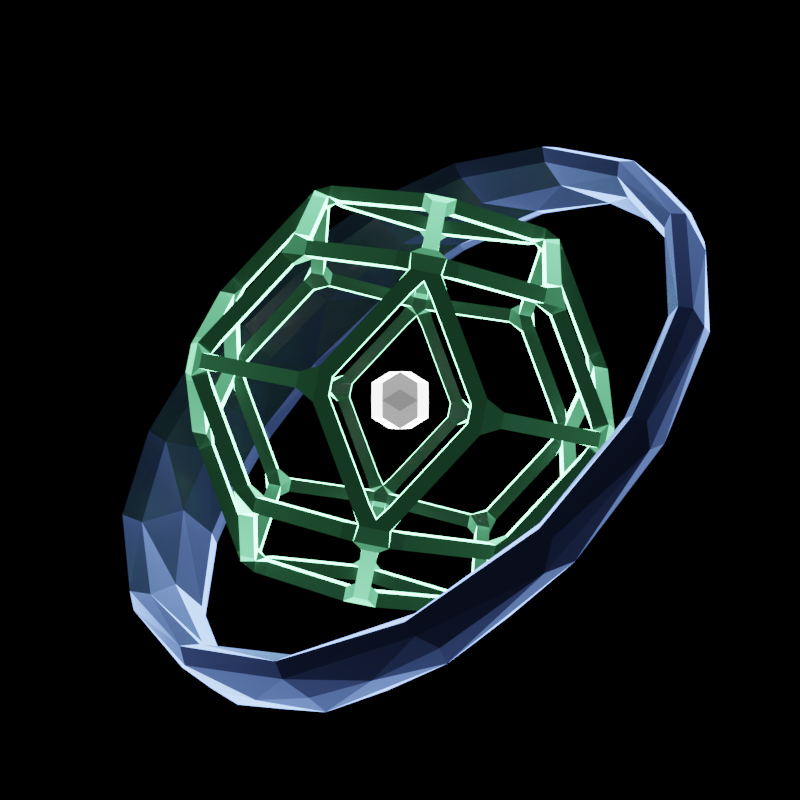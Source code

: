 # Source: Game_Icon.blend  (saved by Blender 2.82.7; exported with 4.5.12 LTS)
import bpy
from mathutils import Matrix  # noqa: F401  (used for matrix-valued properties, if any)

bpy.ops.wm.read_factory_settings(use_empty=True)
scene = bpy.context.scene
scene.name = 'Scene'

# ---- collections
col_collection = bpy.data.collections.new('Collection'); scene.collection.children.link(col_collection)

# ---- materials (node trees are filled in below, after node groups)
mat_lining = bpy.data.materials.new('Lining')
mat_lining.alpha_threshold = 0.0
mat_lining.use_transparent_shadow = False
mat_lining.line_color = (0.0, 0.0, 0.0, 1.0)
mat_core = bpy.data.materials.new('Core')
mat_core.alpha_threshold = 0.0
mat_core.use_transparent_shadow = False
mat_core.line_color = (0.0, 0.0, 0.0, 1.0)
mat_ring_green = bpy.data.materials.new('Ring Green')
mat_ring_green.alpha_threshold = 0.0
mat_ring_green.use_transparent_shadow = False
mat_ring_green.line_color = (0.0, 0.0, 0.0, 1.0)

# ---- material node trees
mat_lining.use_nodes = True; mat_lining.node_tree.nodes.clear()
_N = mat_lining.node_tree.nodes; _L = mat_lining.node_tree.links
n0 = _N.new('ShaderNodeOutputMaterial'); n0.name = 'Material Output'; n0.location = (300, 300)
n1 = _N.new('ShaderNodeMixShader'); n1.name = 'Mix Shader'; n1.location = (16, 267)
n2 = _N.new('ShaderNodeLayerWeight'); n2.name = 'Layer Weight'; n2.location = (-633, 398)
n2.inputs[0].default_value = 0.2
n3 = _N.new('ShaderNodeBsdfPrincipled'); n3.name = 'Principled BSDF'; n3.location = (-514, 186)
n3.distribution = 'GGX'
n3.subsurface_method = 'BURLEY'
n3.inputs[0].default_value = (0.0, 0.0, 0.0, 1.0)
n3.inputs[3].default_value = 1.45
n3.inputs[27].default_value = (0.0, 0.0, 0.0, 1.0)
n3.inputs[28].default_value = 1.0
n4 = _N.new('ShaderNodeEmission'); n4.name = 'Emission'; n4.location = (-159, 124)
n4.inputs[0].default_value = (0.2148, 1.0, 0.4363, 1.0)
n4.inputs[1].default_value = 15.0
n5 = _N.new('ShaderNodeValToRGB'); n5.name = 'ColorRamp'; n5.location = (-304, 429)
n5.color_ramp.interpolation = 'B_SPLINE'
while len(n5.color_ramp.elements) > 1: n5.color_ramp.elements.remove(n5.color_ramp.elements[-1])
n5.color_ramp.elements[0].position = 0.4; n5.color_ramp.elements[0].color = (0.00128, 0.002662, 0.00128, 1.0)
_e = n5.color_ramp.elements.new(0.45); _e.color = (1.0, 1.0, 1.0, 1.0)
_L.new(n3.outputs[0], n1.inputs[1])
_L.new(n4.outputs[0], n1.inputs[2])
_L.new(n5.outputs[0], n1.inputs[0])
_L.new(n2.outputs[1], n5.inputs[0])
_L.new(n1.outputs[0], n0.inputs[0])
n0.is_active_output = True
mat_core.use_nodes = True; mat_core.node_tree.nodes.clear()
_N = mat_core.node_tree.nodes; _L = mat_core.node_tree.links
n0 = _N.new('ShaderNodeOutputMaterial'); n0.name = 'Material Output'; n0.location = (300, 300)
n1 = _N.new('ShaderNodeMixShader'); n1.name = 'Mix Shader'; n1.location = (16, 267)
n2 = _N.new('ShaderNodeLayerWeight'); n2.name = 'Layer Weight'; n2.location = (-633, 398)
n2.inputs[0].default_value = 0.2
n3 = _N.new('ShaderNodeBsdfPrincipled'); n3.name = 'Principled BSDF'; n3.location = (-514, 186)
n3.distribution = 'GGX'
n3.subsurface_method = 'BURLEY'
n3.inputs[0].default_value = (0.0, 0.0, 0.0, 1.0)
n3.inputs[3].default_value = 1.45
n3.inputs[27].default_value = (0.0, 0.0, 0.0, 1.0)
n3.inputs[28].default_value = 1.0
n4 = _N.new('ShaderNodeEmission'); n4.name = 'Emission'; n4.location = (-159, 124)
n4.inputs[0].default_value = (0.8, 0.8, 0.8, 1.0)
n4.inputs[1].default_value = 144.0
n5 = _N.new('ShaderNodeValToRGB'); n5.name = 'ColorRamp'; n5.location = (-304, 429)
n5.color_ramp.interpolation = 'B_SPLINE'
while len(n5.color_ramp.elements) > 1: n5.color_ramp.elements.remove(n5.color_ramp.elements[-1])
n5.color_ramp.elements[0].position = 0.4; n5.color_ramp.elements[0].color = (0.00128, 0.002662, 0.00128, 1.0)
_e = n5.color_ramp.elements.new(0.45); _e.color = (1.0, 1.0, 1.0, 1.0)
_L.new(n3.outputs[0], n1.inputs[1])
_L.new(n4.outputs[0], n1.inputs[2])
_L.new(n5.outputs[0], n1.inputs[0])
_L.new(n2.outputs[1], n5.inputs[0])
_L.new(n1.outputs[0], n0.inputs[0])
n0.is_active_output = True
mat_ring_green.use_nodes = True; mat_ring_green.node_tree.nodes.clear()
_N = mat_ring_green.node_tree.nodes; _L = mat_ring_green.node_tree.links
n0 = _N.new('ShaderNodeOutputMaterial'); n0.name = 'Material Output'; n0.location = (300, 300)
n1 = _N.new('ShaderNodeMixShader'); n1.name = 'Mix Shader'; n1.location = (16, 267)
n2 = _N.new('ShaderNodeLayerWeight'); n2.name = 'Layer Weight'; n2.location = (-633, 398)
n2.inputs[0].default_value = 0.2
n3 = _N.new('ShaderNodeBsdfPrincipled'); n3.name = 'Principled BSDF'; n3.location = (-514, 186)
n3.distribution = 'GGX'
n3.subsurface_method = 'BURLEY'
n3.inputs[0].default_value = (0.0, 0.0, 0.0, 1.0)
n3.inputs[3].default_value = 1.45
n3.inputs[27].default_value = (0.0, 0.0, 0.0, 1.0)
n3.inputs[28].default_value = 1.0
n4 = _N.new('ShaderNodeEmission'); n4.name = 'Emission'; n4.location = (-159, 124)
n4.inputs[0].default_value = (0.2085, 0.3565, 1.0, 1.0)
n4.inputs[1].default_value = 5.1
n5 = _N.new('ShaderNodeValToRGB'); n5.name = 'ColorRamp'; n5.location = (-304, 429)
n5.color_ramp.interpolation = 'B_SPLINE'
while len(n5.color_ramp.elements) > 1: n5.color_ramp.elements.remove(n5.color_ramp.elements[-1])
n5.color_ramp.elements[0].position = 0.4; n5.color_ramp.elements[0].color = (0.00128, 0.002662, 0.00128, 1.0)
_e = n5.color_ramp.elements.new(0.45); _e.color = (1.0, 1.0, 1.0, 1.0)
_L.new(n3.outputs[0], n1.inputs[1])
_L.new(n4.outputs[0], n1.inputs[2])
_L.new(n5.outputs[0], n1.inputs[0])
_L.new(n2.outputs[1], n5.inputs[0])
_L.new(n1.outputs[0], n0.inputs[0])
n0.is_active_output = True

# ---- world
world_world = bpy.data.worlds.new('World'); scene.world = world_world
world_world.use_nodes = True; world_world.node_tree.nodes.clear()
_N = world_world.node_tree.nodes; _L = world_world.node_tree.links
n0 = _N.new('ShaderNodeOutputWorld'); n0.name = 'World Output'; n0.location = (300, 300)
n1 = _N.new('ShaderNodeBackground'); n1.name = 'Background'; n1.location = (10, 300)
n1.inputs[0].default_value = (0.0, 0.0, 0.0, 1.0)
_L.new(n1.outputs[0], n0.inputs[0])
n0.is_active_output = True
world_world.color = (0.05088, 0.05088, 0.05088)
world_world.use_sun_shadow = False
world_world.sun_shadow_jitter_overblur = 0.0

# ---- cameras
cam_camera = bpy.data.cameras.new('Camera')
cam_camera.clip_end = 100.0
cam_camera.ortho_scale = 7.314

# ---- meshes
me_solid = bpy.data.meshes.new('Solid')
me_solid.from_pydata([(4.178, 4.178, 4.178), (4.178, 4.178, -4.178), (4.178, -4.178, 4.178), (4.178, -4.178, -4.178), (-4.178, 4.178, 4.178), (-4.178, 4.178, -4.178), (-4.178, -4.178, 4.178), (-4.178, -4.178, -4.178), (2.582, 6.76, 0.0), (-2.582, 6.76, 0.0), (2.582, -6.76, 0.0), (-2.582, -6.76, 0.0), (6.76, 0.0, 2.582), (6.76, 0.0, -2.582), (-6.76, 0.0, 2.582), (-6.76, 0.0, -2.582), (0.0, 2.582, 6.76), (0.0, -2.582, 6.76), (0.0, 2.582, -6.76), (0.0, -2.582, -6.76), (0.0, 6.76, 4.178), (6.76, 4.178, 0.0), (4.178, 0.0, 6.76), (0.0, 6.76, -4.178), (6.76, -4.178, 0.0), (-4.178, 0.0, 6.76), (-6.76, 4.178, -5.603e-07), (0.0, -6.76, 4.178), (4.178, 0.0, -6.76), (-4.178, 0.0, -6.76), (-6.76, -4.178, 0.0), (0.0, -6.76, -4.178)], [], [(0, 20, 16, 22), (0, 22, 12, 21), (0, 21, 8, 20), (1, 21, 13, 28), (1, 28, 18, 23), (1, 23, 8, 21), (2, 22, 17, 27), (2, 27, 10, 24), (2, 24, 12, 22), (3, 24, 10, 31), (3, 31, 19, 28), (3, 28, 13, 24), (4, 20, 9, 26), (4, 26, 14, 25), (4, 25, 16, 20), (5, 23, 18, 29), (5, 29, 15, 26), (5, 26, 9, 23), (6, 25, 14, 30), (6, 30, 11, 27), (6, 27, 17, 25), (7, 29, 19, 31), (7, 31, 11, 30), (7, 30, 15, 29), (8, 23, 9, 20), (10, 27, 11, 31), (12, 24, 13, 21), (14, 26, 15, 30), (16, 25, 17, 22), (18, 28, 19, 29)])
me_solid.materials.append(mat_lining)
me_solid.use_remesh_fix_poles = True
me_solid.use_remesh_preserve_attributes = False
me_solid.use_mirror_vertex_groups = False
me_solid.update()
me_solid_001 = bpy.data.meshes.new('Solid.001')
me_solid_001.from_pydata([(0.6267, 0.6267, 0.6267), (0.6267, 0.6267, -0.6267), (0.6267, -0.6267, 0.6267), (0.6267, -0.6267, -0.6267), (-0.6267, 0.6267, 0.6267), (-0.6267, 0.6267, -0.6267), (-0.6267, -0.6267, 0.6267), (-0.6267, -0.6267, -0.6267), (0.3873, 1.014, 0.0), (-0.3873, 1.014, 0.0), (0.3873, -1.014, 0.0), (-0.3873, -1.014, 0.0), (1.014, 0.0, 0.3873), (1.014, 0.0, -0.3873), (-1.014, 0.0, 0.3873), (-1.014, 0.0, -0.3873), (0.0, 0.3873, 1.014), (0.0, -0.3873, 1.014), (0.0, 0.3873, -1.014), (0.0, -0.3873, -1.014), (0.0, 1.014, 0.6267), (1.014, 0.6267, 0.0), (0.6267, 0.0, 1.014), (0.0, 1.014, -0.6267), (1.014, -0.6267, 0.0), (-0.6267, 0.0, 1.014), (-1.014, 0.6267, -8.404e-08), (0.0, -1.014, 0.6267), (0.6267, 0.0, -1.014), (-0.6267, 0.0, -1.014), (-1.014, -0.6267, 0.0), (0.0, -1.014, -0.6267)], [], [(0, 20, 16, 22), (0, 22, 12, 21), (0, 21, 8, 20), (1, 21, 13, 28), (1, 28, 18, 23), (1, 23, 8, 21), (2, 22, 17, 27), (2, 27, 10, 24), (2, 24, 12, 22), (3, 24, 10, 31), (3, 31, 19, 28), (3, 28, 13, 24), (4, 20, 9, 26), (4, 26, 14, 25), (4, 25, 16, 20), (5, 23, 18, 29), (5, 29, 15, 26), (5, 26, 9, 23), (6, 25, 14, 30), (6, 30, 11, 27), (6, 27, 17, 25), (7, 29, 19, 31), (7, 31, 11, 30), (7, 30, 15, 29), (8, 23, 9, 20), (10, 27, 11, 31), (12, 24, 13, 21), (14, 26, 15, 30), (16, 25, 17, 22), (18, 28, 19, 29)])
me_solid_001.materials.append(mat_core)
me_solid_001.use_remesh_fix_poles = True
me_solid_001.use_remesh_preserve_attributes = False
me_solid_001.use_mirror_vertex_groups = False
me_solid_001.update()
me_cylinder_003 = bpy.data.meshes.new('Cylinder.003')
me_cylinder_003.from_pydata([(-0.9239, 0.06927, 0.3827), (-0.8315, 0.07735, 0.5556), (-0.9808, 0.06429, 0.1951), (0.5556, 0.1987, -0.8315), (0.3827, 0.1836, -0.9239), (0.1951, 0.1672, -0.9808), (-0.3827, 0.1166, -0.9239), (-1.0, 0.06261, 9.683e-07), (-0.5556, 0.1015, -0.8315), (0.7071, 0.212, -0.7071), (-3.258e-07, 0.1501, -1.0), (-0.9239, 0.06927, -0.3827), (-0.8315, 0.07735, -0.5556), (-0.9808, 0.06429, -0.1951), (-0.7071, 0.08823, -0.7071), (-0.1951, 0.133, -0.9808), (0.3827, 0.1836, 0.9239), (0.1951, 0.1672, 0.9808), (0.7071, 0.212, 0.7071), (0.8315, 0.2228, 0.5556), (-0.3827, 0.1166, 0.9239), (0.9808, 0.2359, -0.1951), (0.9239, 0.2309, -0.3827), (1.0, 0.2376, 8.588e-08), (-0.7071, 0.08823, 0.7071), (-0.5556, 0.1015, 0.8315), (0.0, 0.1501, 1.0), (0.9808, 0.2359, 0.1951), (0.5556, 0.1987, 0.8315), (0.9239, 0.2309, 0.3827), (0.8315, 0.2228, -0.5556), (-0.1951, 0.133, 0.9808), (-0.9239, -0.06927, 0.3827), (-0.8315, -0.07735, 0.5556), (-0.9808, -0.06429, 0.1951), (0.5556, -0.1987, -0.8315), (0.3827, -0.1836, -0.9239), (0.1951, -0.1672, -0.9808), (-0.3827, -0.1166, -0.9239), (-1.0, -0.06261, 9.629e-07), (-0.5556, -0.1015, -0.8315), (0.7071, -0.212, -0.7071), (-3.258e-07, -0.1501, -1.0), (-0.9239, -0.06927, -0.3827), (-0.8315, -0.07735, -0.5556), (-0.9808, -0.06429, -0.1951), (-0.7071, -0.08823, -0.7071), (-0.1951, -0.133, -0.9808), (0.3827, -0.1836, 0.9239), (0.1951, -0.1672, 0.9808), (0.7071, -0.212, 0.7071), (0.8315, -0.2228, 0.5556), (-0.3827, -0.1166, 0.9239), (0.9808, -0.2359, -0.1951), (0.9239, -0.2309, -0.3827), (1.0, -0.2376, 6.511e-08), (-0.7071, -0.08823, 0.7071), (-0.5556, -0.1015, 0.8315), (0.0, -0.1501, 1.0), (0.9808, -0.2359, 0.1951), (0.5556, -0.1987, 0.8315), (0.9239, -0.2309, 0.3827), (0.8315, -0.2228, -0.5556), (-0.1951, -0.133, 0.9808)], [], [(13, 11, 43, 45), (11, 12, 44, 43), (3, 9, 41, 35), (12, 14, 46, 44), (19, 18, 50, 51), (5, 4, 36, 37), (18, 28, 60, 50), (14, 8, 40, 46), (27, 29, 61, 59), (17, 26, 58, 49), (15, 10, 42, 47), (4, 3, 35, 36), (8, 6, 38, 40), (7, 13, 45, 39), (1, 0, 32, 33), (23, 27, 59, 55), (16, 17, 49, 48), (22, 21, 53, 54), (9, 30, 62, 41), (20, 25, 57, 52), (29, 19, 51, 61), (26, 31, 63, 58), (0, 2, 34, 32), (6, 15, 47, 38), (28, 16, 48, 60), (30, 22, 54, 62), (10, 5, 37, 42), (25, 24, 56, 57), (24, 1, 33, 56), (31, 20, 52, 63), (21, 23, 55, 53), (2, 7, 39, 34)])
_uv = me_cylinder_003.uv_layers.new(name='UVMap')
_uv.uv.foreach_set('vector', [0.2812, 0.7339, 0.3125, 0.7327, 0.3125, 0.7673, 0.2812, 0.7661, 0.3125, 0.7327, 0.3438, 0.7307, 0.3438, 0.7693, 0.3125, 0.7673, 0.5938, 0.7003, 0.625, 0.697, 0.625, 0.803, 0.5938, 0.7997, 0.3438, 0.7307, 0.375, 0.7279, 0.375, 0.7721, 0.3438, 0.7693, 0.8438, 0.6943, 0.875, 0.697, 0.875, 0.803, 0.8438, 0.8057, 0.5312, 0.7082, 0.5625, 0.7041, 0.5625, 0.7959, 0.5312, 0.7918, 0.875, 0.697, 0.9063, 0.7003, 0.9062, 0.7997, 0.875, 0.803, 0.375, 0.7279, 0.4062, 0.7246, 0.4062, 0.7754, 0.375, 0.7721, 0.7812, 0.691, 0.8125, 0.6923, 0.8125, 0.8077, 0.7812, 0.809, 0.9688, 0.7082, 1.0, 0.7125, 1.0, 0.7875, 0.9688, 0.7918, 0.4688, 0.7167, 0.5, 0.7125, 0.5, 0.7875, 0.4688, 0.7833, 0.5625, 0.7041, 0.5938, 0.7003, 0.5938, 0.7997, 0.5625, 0.7959, 0.4062, 0.7246, 0.4375, 0.7208, 0.4375, 0.7792, 0.4062, 0.7754, 0.25, 0.7343, 0.2812, 0.7339, 0.2812, 0.7661, 0.25, 0.7657, 0.1562, 0.7307, 0.1875, 0.7327, 0.1875, 0.7673, 0.1562, 0.7693, 0.75, 0.6906, 0.7812, 0.691, 0.7812, 0.809, 0.75, 0.8094, 0.9375, 0.7041, 0.9688, 0.7082, 0.9688, 0.7918, 0.9375, 0.7959, 0.6875, 0.6923, 0.7188, 0.691, 0.7188, 0.809, 0.6875, 0.8077, 0.625, 0.697, 0.6562, 0.6943, 0.6562, 0.8057, 0.625, 0.803, 0.0625, 0.7208, 0.09375, 0.7246, 0.09375, 0.7754, 0.0625, 0.7792, 0.8125, 0.6923, 0.8438, 0.6943, 0.8438, 0.8057, 0.8125, 0.8077, 0.0, 0.7125, 0.03125, 0.7167, 0.03125, 0.7833, 0.0, 0.7875, 0.1875, 0.7327, 0.2188, 0.7339, 0.2188, 0.7661, 0.1875, 0.7673, 0.4375, 0.7208, 0.4688, 0.7167, 0.4688, 0.7833, 0.4375, 0.7792, 0.9063, 0.7003, 0.9375, 0.7041, 0.9375, 0.7959, 0.9062, 0.7997, 0.6562, 0.6943, 0.6875, 0.6923, 0.6875, 0.8077, 0.6562, 0.8057, 0.5, 0.7125, 0.5312, 0.7082, 0.5312, 0.7918, 0.5, 0.7875, 0.09375, 0.7246, 0.125, 0.7279, 0.125, 0.7721, 0.09375, 0.7754, 0.125, 0.7279, 0.1562, 0.7307, 0.1562, 0.7693, 0.125, 0.7721, 0.03125, 0.7167, 0.0625, 0.7208, 0.0625, 0.7792, 0.03125, 0.7833, 0.7188, 0.691, 0.75, 0.6906, 0.75, 0.8094, 0.7188, 0.809, 0.2188, 0.7339, 0.25, 0.7343, 0.25, 0.7657, 0.2188, 0.7661])
me_cylinder_003.materials.append(mat_ring_green)
me_cylinder_003.use_remesh_preserve_volume = False
me_cylinder_003.use_remesh_preserve_attributes = False
me_cylinder_003.use_mirror_vertex_groups = False
me_cylinder_003.update()

# ---- objects
ob_camera = bpy.data.objects.new('Camera', cam_camera)
ob_outline = bpy.data.objects.new('Outline', me_solid)
ob_core = bpy.data.objects.new('Core', me_solid_001)
ob_ring_1 = bpy.data.objects.new('Ring 1', me_cylinder_003)

# ---- transforms, parenting, visibility, modifiers, constraints
ob_camera.location = (0.0, -40.0, 0.0)
ob_camera.rotation_euler = (1.571, 0.0, 0.0)
ob_camera.lock_rotations_4d = False
ob_camera.empty_display_type = 'ARROWS'
ob_camera.color = (0.0, 0.0, 0.0, 0.0)
ob_camera.display_type = 'WIRE'
ob_camera.lineart.crease_threshold = 0.0
ob_outline.location = (0.0, 0.0, 0.0)
ob_outline.rotation_euler = (0.0, 0.1972, 0.0)
ob_outline.lineart.crease_threshold = 0.0
_m = ob_outline.modifiers.new('Skin', 'SKIN')
_m.use_y_symmetry = True
_m.use_z_symmetry = True
_m = ob_outline.modifiers.new('Triangulate', 'TRIANGULATE')
_m.quad_method = 'BEAUTY'
_m.keep_custom_normals = True
ob_core.location = (0.0, 0.0, 0.0)
ob_core.rotation_euler = (1.571, 0.0, 0.0)
ob_core.lineart.crease_threshold = 0.0
ob_ring_1.location = (0.0, 0.0, 0.0)
ob_ring_1.rotation_euler = (0.6807, 0.0, 2.276)
ob_ring_1.scale = (12.0, 12.0, 12.0)
ob_ring_1.lineart.crease_threshold = 0.0
_m = ob_ring_1.modifiers.new('Solidify', 'SOLIDIFY')
_m.thickness = 0.1
_m.nonmanifold_thickness_mode = 'FIXED'
_m.nonmanifold_merge_threshold = 0.0003
_m = ob_ring_1.modifiers.new('Subdivision', 'SUBSURF')
_m.uv_smooth = 'PRESERVE_CORNERS'
_m.render_levels = 1
_m.show_only_control_edges = False
_m = ob_ring_1.modifiers.new('Decimate', 'DECIMATE')
_m.ratio = 0.3

# ---- collection membership
col_collection.objects.link(ob_camera)
col_collection.objects.link(ob_outline)
col_collection.objects.link(ob_core)
col_collection.objects.link(ob_ring_1)

# ---- scene / render settings (as saved in the file)
scene.camera = ob_camera
scene.frame_start = 1; scene.frame_end = 250; scene.frame_set(1)
scene.render.engine = 'BLENDER_EEVEE_NEXT'
scene.render.resolution_x = 1000
scene.render.resolution_y = 1000
scene.render.resolution_percentage = 5
scene.cycles.use_denoising = False
scene.cycles.samples = 128
scene.cycles.sampling_pattern = 'TABULATED_SOBOL'
scene.cycles.use_adaptive_sampling = False
scene.cycles.use_light_tree = False
scene.view_settings.view_transform = 'Filmic'
bpy.context.view_layer.update()
